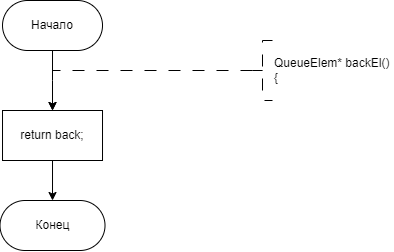

The diagram above was exported from draw.io. Its source (the exported page's mxGraphModel, read from the mxfile embedded in the PNG):
<mxGraphModel dx="841" dy="558" grid="1" gridSize="10" guides="1" tooltips="1" connect="1" arrows="1" fold="1" page="1" pageScale="1" pageWidth="827" pageHeight="1169" math="0" shadow="0">
  <root>
    <mxCell id="WIyWlLk6GJQsqaUBKTNV-0" />
    <mxCell id="WIyWlLk6GJQsqaUBKTNV-1" parent="WIyWlLk6GJQsqaUBKTNV-0" />
    <mxCell id="dYgHVHrbeeza2v35h9Vv-0" style="edgeStyle=orthogonalEdgeStyle;rounded=0;orthogonalLoop=1;jettySize=auto;html=1;exitX=0.5;exitY=1;exitDx=0;exitDy=0;entryX=0.5;entryY=0;entryDx=0;entryDy=0;" edge="1" parent="WIyWlLk6GJQsqaUBKTNV-1" source="dYgHVHrbeeza2v35h9Vv-1">
      <mxGeometry relative="1" as="geometry">
        <mxPoint x="360.01" y="310" as="targetPoint" />
      </mxGeometry>
    </mxCell>
    <mxCell id="dYgHVHrbeeza2v35h9Vv-1" value="Начало" style="rounded=1;whiteSpace=wrap;html=1;arcSize=50;" vertex="1" parent="WIyWlLk6GJQsqaUBKTNV-1">
      <mxGeometry x="310.01" y="200" width="100" height="50" as="geometry" />
    </mxCell>
    <mxCell id="dYgHVHrbeeza2v35h9Vv-2" value="" style="edgeStyle=orthogonalEdgeStyle;rounded=0;orthogonalLoop=1;jettySize=auto;html=1;strokeWidth=1;dashed=1;dashPattern=12 12;exitX=0;exitY=0.5;exitDx=0;exitDy=0;exitPerimeter=0;entryX=0.5;entryY=0;entryDx=0;entryDy=0;" edge="1" parent="WIyWlLk6GJQsqaUBKTNV-1" source="dYgHVHrbeeza2v35h9Vv-3">
      <mxGeometry relative="1" as="geometry">
        <Array as="points">
          <mxPoint x="360" y="270" />
        </Array>
        <mxPoint x="360" y="310" as="targetPoint" />
        <mxPoint x="550" y="270" as="sourcePoint" />
      </mxGeometry>
    </mxCell>
    <mxCell id="dYgHVHrbeeza2v35h9Vv-3" value="QueueElem* backEl()&amp;nbsp;&lt;br&gt;&lt;div&gt;{&lt;/div&gt;" style="strokeWidth=1;html=1;shape=mxgraph.flowchart.annotation_2;align=left;labelPosition=right;pointerEvents=1;dashed=1;dashPattern=12 12;" vertex="1" parent="WIyWlLk6GJQsqaUBKTNV-1">
      <mxGeometry x="560" y="240" width="20" height="60" as="geometry" />
    </mxCell>
    <mxCell id="dYgHVHrbeeza2v35h9Vv-4" value="Конец" style="rounded=1;whiteSpace=wrap;html=1;arcSize=50;" vertex="1" parent="WIyWlLk6GJQsqaUBKTNV-1">
      <mxGeometry x="307.51" y="400" width="105" height="50" as="geometry" />
    </mxCell>
    <mxCell id="dYgHVHrbeeza2v35h9Vv-101" value="" style="edgeStyle=orthogonalEdgeStyle;rounded=0;orthogonalLoop=1;jettySize=auto;html=1;" edge="1" parent="WIyWlLk6GJQsqaUBKTNV-1" source="dYgHVHrbeeza2v35h9Vv-100" target="dYgHVHrbeeza2v35h9Vv-4">
      <mxGeometry relative="1" as="geometry" />
    </mxCell>
    <mxCell id="dYgHVHrbeeza2v35h9Vv-100" value="return back;" style="whiteSpace=wrap;html=1;" vertex="1" parent="WIyWlLk6GJQsqaUBKTNV-1">
      <mxGeometry x="310.01" y="310" width="100" height="50" as="geometry" />
    </mxCell>
  </root>
</mxGraphModel>